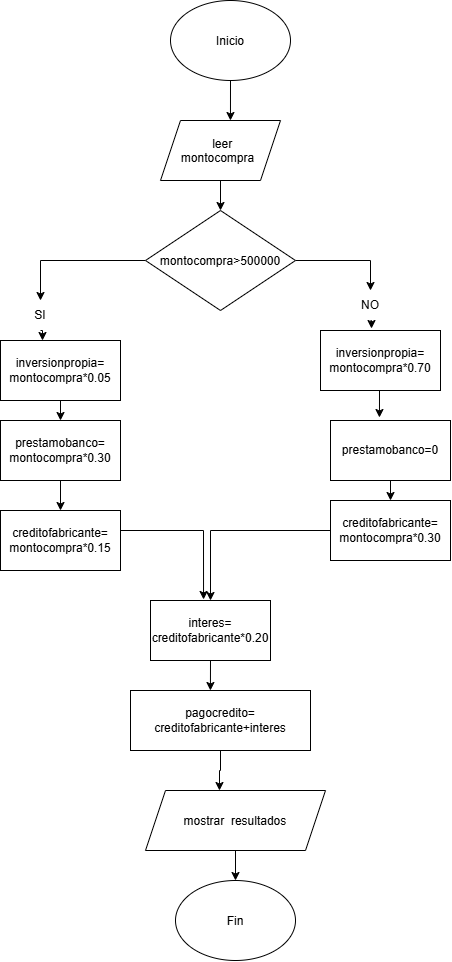

The diagram above was exported from draw.io. Its source (the exported page's mxGraphModel, read from the mxfile embedded in the PNG):
<mxGraphModel dx="860" dy="1642" grid="1" gridSize="10" guides="1" tooltips="1" connect="1" arrows="1" fold="1" page="1" pageScale="1" pageWidth="827" pageHeight="1169" math="0" shadow="0">
  <root>
    <mxCell id="0" />
    <mxCell id="1" parent="0" />
    <mxCell id="u471rZnOqv88aBTiI1oP-1" parent="1" style="ellipse;whiteSpace=wrap;html=1;shapeInside=1;" value="Inicio" vertex="1">
      <mxGeometry height="80" width="120" x="230" y="-60" as="geometry" />
    </mxCell>
    <mxCell id="u471rZnOqv88aBTiI1oP-2" parent="1" style="ellipse;whiteSpace=wrap;html=1;shapeInside=1;" value="Fin" vertex="1">
      <mxGeometry height="80" width="120" x="235" y="820" as="geometry" />
    </mxCell>
    <mxCell id="u471rZnOqv88aBTiI1oP-80" edge="1" parent="1" source="u471rZnOqv88aBTiI1oP-41" style="edgeStyle=orthogonalEdgeStyle;rounded=0;orthogonalLoop=1;jettySize=auto;html=1;exitX=0.5;exitY=1;exitDx=0;exitDy=0;entryX=0.5;entryY=0;entryDx=0;entryDy=0;">
      <mxGeometry relative="1" as="geometry">
        <mxPoint x="280" y="150" as="targetPoint" />
      </mxGeometry>
    </mxCell>
    <mxCell id="u471rZnOqv88aBTiI1oP-41" parent="1" style="shape=parallelogram;perimeter=parallelogramPerimeter;whiteSpace=wrap;html=1;shapeInside=1;fixedSize=1;" value="leer montocompra" vertex="1">
      <mxGeometry height="60" width="120" x="220" y="60" as="geometry" />
    </mxCell>
    <mxCell id="u471rZnOqv88aBTiI1oP-47" edge="1" parent="1" source="u471rZnOqv88aBTiI1oP-1" style="edgeStyle=orthogonalEdgeStyle;rounded=0;orthogonalLoop=1;jettySize=auto;html=1;entryX=0.583;entryY=0;entryDx=0;entryDy=0;entryPerimeter=0;" target="u471rZnOqv88aBTiI1oP-41">
      <mxGeometry relative="1" as="geometry" />
    </mxCell>
    <mxCell id="u471rZnOqv88aBTiI1oP-132" edge="1" parent="1" source="u471rZnOqv88aBTiI1oP-129" style="edgeStyle=orthogonalEdgeStyle;rounded=0;orthogonalLoop=1;jettySize=auto;html=1;entryX=0.5;entryY=0;entryDx=0;entryDy=0;" target="u471rZnOqv88aBTiI1oP-130">
      <mxGeometry relative="1" as="geometry" />
    </mxCell>
    <mxCell id="u471rZnOqv88aBTiI1oP-133" edge="1" parent="1" source="u471rZnOqv88aBTiI1oP-129" style="edgeStyle=orthogonalEdgeStyle;rounded=0;orthogonalLoop=1;jettySize=auto;html=1;exitX=1;exitY=0.5;exitDx=0;exitDy=0;entryX=0.5;entryY=0;entryDx=0;entryDy=0;" target="u471rZnOqv88aBTiI1oP-131">
      <mxGeometry relative="1" as="geometry" />
    </mxCell>
    <mxCell id="u471rZnOqv88aBTiI1oP-129" parent="1" style="rhombus;whiteSpace=wrap;html=1;shapeInside=1;" value="montocompra&amp;gt;500000" vertex="1">
      <mxGeometry height="100" width="150" x="205" y="150" as="geometry" />
    </mxCell>
    <mxCell id="u471rZnOqv88aBTiI1oP-130" parent="1" style="text;html=1;whiteSpace=wrap;strokeColor=none;fillColor=none;align=center;verticalAlign=middle;rounded=0;" value="SI" vertex="1">
      <mxGeometry height="30" width="60" x="70" y="240" as="geometry" />
    </mxCell>
    <mxCell id="u471rZnOqv88aBTiI1oP-131" parent="1" style="text;html=1;whiteSpace=wrap;strokeColor=none;fillColor=none;align=center;verticalAlign=middle;rounded=0;" value="NO" vertex="1">
      <mxGeometry height="30" width="60" x="400" y="230" as="geometry" />
    </mxCell>
    <mxCell id="u471rZnOqv88aBTiI1oP-149" edge="1" parent="1" source="u471rZnOqv88aBTiI1oP-134" style="edgeStyle=orthogonalEdgeStyle;rounded=0;orthogonalLoop=1;jettySize=auto;html=1;exitX=0.5;exitY=1;exitDx=0;exitDy=0;entryX=0.5;entryY=0;entryDx=0;entryDy=0;" target="u471rZnOqv88aBTiI1oP-135">
      <mxGeometry relative="1" as="geometry" />
    </mxCell>
    <mxCell id="u471rZnOqv88aBTiI1oP-134" parent="1" style="rounded=0;whiteSpace=wrap;html=1;" value="inversionpropia=&lt;div&gt;montocompra*0.05&lt;/div&gt;" vertex="1">
      <mxGeometry height="60" width="120" x="60" y="280" as="geometry" />
    </mxCell>
    <mxCell id="u471rZnOqv88aBTiI1oP-150" edge="1" parent="1" source="u471rZnOqv88aBTiI1oP-135" style="edgeStyle=orthogonalEdgeStyle;rounded=0;orthogonalLoop=1;jettySize=auto;html=1;exitX=0.5;exitY=1;exitDx=0;exitDy=0;entryX=0.5;entryY=0;entryDx=0;entryDy=0;" target="u471rZnOqv88aBTiI1oP-136">
      <mxGeometry relative="1" as="geometry" />
    </mxCell>
    <mxCell id="u471rZnOqv88aBTiI1oP-135" parent="1" style="rounded=0;whiteSpace=wrap;html=1;" value="prestamobanco=&lt;div&gt;montocompra*0.30&lt;/div&gt;" vertex="1">
      <mxGeometry height="60" width="120" x="60" y="360" as="geometry" />
    </mxCell>
    <mxCell id="u471rZnOqv88aBTiI1oP-136" parent="1" style="rounded=0;whiteSpace=wrap;html=1;" value="creditofabricante=&lt;div&gt;montocompra*0.15&lt;/div&gt;" vertex="1">
      <mxGeometry height="60" width="120" x="60" y="450" as="geometry" />
    </mxCell>
    <mxCell id="u471rZnOqv88aBTiI1oP-137" parent="1" style="rounded=0;whiteSpace=wrap;html=1;" value="inversionpropia=&lt;div&gt;montocompra*0.70&lt;/div&gt;" vertex="1">
      <mxGeometry height="60" width="120" x="380" y="270" as="geometry" />
    </mxCell>
    <mxCell id="u471rZnOqv88aBTiI1oP-153" edge="1" parent="1" source="u471rZnOqv88aBTiI1oP-138" style="edgeStyle=orthogonalEdgeStyle;rounded=0;orthogonalLoop=1;jettySize=auto;html=1;exitX=0.5;exitY=1;exitDx=0;exitDy=0;entryX=0.5;entryY=0;entryDx=0;entryDy=0;" target="u471rZnOqv88aBTiI1oP-139">
      <mxGeometry relative="1" as="geometry" />
    </mxCell>
    <mxCell id="u471rZnOqv88aBTiI1oP-138" parent="1" style="rounded=0;whiteSpace=wrap;html=1;" value="prestamobanco=0" vertex="1">
      <mxGeometry height="60" width="120" x="390" y="360" as="geometry" />
    </mxCell>
    <mxCell id="u471rZnOqv88aBTiI1oP-146" edge="1" parent="1" source="u471rZnOqv88aBTiI1oP-139" style="edgeStyle=orthogonalEdgeStyle;rounded=0;orthogonalLoop=1;jettySize=auto;html=1;entryX=0.5;entryY=0;entryDx=0;entryDy=0;" target="u471rZnOqv88aBTiI1oP-140">
      <mxGeometry relative="1" as="geometry" />
    </mxCell>
    <mxCell id="u471rZnOqv88aBTiI1oP-139" parent="1" style="rounded=0;whiteSpace=wrap;html=1;" value="creditofabricante=&lt;div&gt;montocompra*0.30&lt;/div&gt;" vertex="1">
      <mxGeometry height="60" width="120" x="390" y="440" as="geometry" />
    </mxCell>
    <mxCell id="u471rZnOqv88aBTiI1oP-140" parent="1" style="rounded=0;whiteSpace=wrap;html=1;" value="interes=&lt;div&gt;creditofabricante*0.20&lt;/div&gt;" vertex="1">
      <mxGeometry height="60" width="120" x="210" y="540" as="geometry" />
    </mxCell>
    <mxCell id="u471rZnOqv88aBTiI1oP-141" parent="1" style="rounded=0;whiteSpace=wrap;html=1;" value="pagocredito=&lt;div&gt;creditofabricante+interes&lt;/div&gt;" vertex="1">
      <mxGeometry height="60" width="180" x="190" y="630" as="geometry" />
    </mxCell>
    <mxCell id="u471rZnOqv88aBTiI1oP-145" edge="1" parent="1" source="u471rZnOqv88aBTiI1oP-142" style="edgeStyle=orthogonalEdgeStyle;rounded=0;orthogonalLoop=1;jettySize=auto;html=1;entryX=0.5;entryY=0;entryDx=0;entryDy=0;" target="u471rZnOqv88aBTiI1oP-2">
      <mxGeometry relative="1" as="geometry" />
    </mxCell>
    <mxCell id="u471rZnOqv88aBTiI1oP-142" parent="1" style="shape=parallelogram;perimeter=parallelogramPerimeter;whiteSpace=wrap;html=1;shapeInside=1;fixedSize=1;" value="mostrar&amp;nbsp; resultados" vertex="1">
      <mxGeometry height="60" width="180" x="205" y="730" as="geometry" />
    </mxCell>
    <mxCell id="u471rZnOqv88aBTiI1oP-143" edge="1" parent="1" source="u471rZnOqv88aBTiI1oP-140" style="edgeStyle=orthogonalEdgeStyle;rounded=0;orthogonalLoop=1;jettySize=auto;html=1;exitX=0.5;exitY=1;exitDx=0;exitDy=0;entryX=0.444;entryY=0;entryDx=0;entryDy=0;entryPerimeter=0;" target="u471rZnOqv88aBTiI1oP-141">
      <mxGeometry relative="1" as="geometry" />
    </mxCell>
    <mxCell id="u471rZnOqv88aBTiI1oP-144" edge="1" parent="1" source="u471rZnOqv88aBTiI1oP-141" style="edgeStyle=orthogonalEdgeStyle;rounded=0;orthogonalLoop=1;jettySize=auto;html=1;entryX=0.411;entryY=0;entryDx=0;entryDy=0;entryPerimeter=0;" target="u471rZnOqv88aBTiI1oP-142">
      <mxGeometry relative="1" as="geometry" />
    </mxCell>
    <mxCell id="u471rZnOqv88aBTiI1oP-147" edge="1" parent="1" source="u471rZnOqv88aBTiI1oP-136" style="edgeStyle=orthogonalEdgeStyle;rounded=0;orthogonalLoop=1;jettySize=auto;html=1;entryX=0.442;entryY=-0.017;entryDx=0;entryDy=0;entryPerimeter=0;" target="u471rZnOqv88aBTiI1oP-140">
      <mxGeometry relative="1" as="geometry">
        <Array as="points">
          <mxPoint x="263" y="470" />
        </Array>
      </mxGeometry>
    </mxCell>
    <mxCell id="u471rZnOqv88aBTiI1oP-148" edge="1" parent="1" source="u471rZnOqv88aBTiI1oP-130" style="edgeStyle=orthogonalEdgeStyle;rounded=0;orthogonalLoop=1;jettySize=auto;html=1;exitX=0.5;exitY=1;exitDx=0;exitDy=0;entryX=0.35;entryY=0;entryDx=0;entryDy=0;entryPerimeter=0;" target="u471rZnOqv88aBTiI1oP-134">
      <mxGeometry relative="1" as="geometry" />
    </mxCell>
    <mxCell id="u471rZnOqv88aBTiI1oP-151" edge="1" parent="1" source="u471rZnOqv88aBTiI1oP-131" style="edgeStyle=orthogonalEdgeStyle;rounded=0;orthogonalLoop=1;jettySize=auto;html=1;exitX=0.5;exitY=1;exitDx=0;exitDy=0;entryX=0.425;entryY=-0.033;entryDx=0;entryDy=0;entryPerimeter=0;" target="u471rZnOqv88aBTiI1oP-137">
      <mxGeometry relative="1" as="geometry" />
    </mxCell>
    <mxCell id="u471rZnOqv88aBTiI1oP-152" edge="1" parent="1" source="u471rZnOqv88aBTiI1oP-137" style="edgeStyle=orthogonalEdgeStyle;rounded=0;orthogonalLoop=1;jettySize=auto;html=1;exitX=0.5;exitY=1;exitDx=0;exitDy=0;entryX=0.408;entryY=-0.05;entryDx=0;entryDy=0;entryPerimeter=0;" target="u471rZnOqv88aBTiI1oP-138">
      <mxGeometry relative="1" as="geometry" />
    </mxCell>
  </root>
</mxGraphModel>